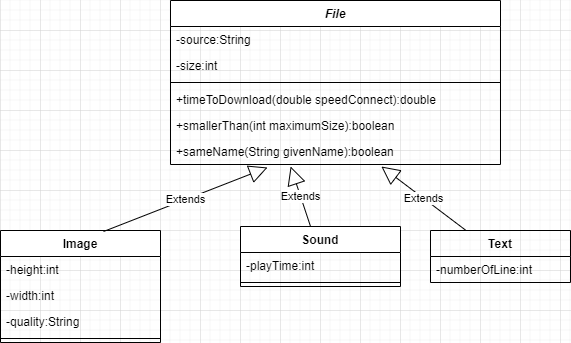

The diagram above was exported from draw.io. Its source (the exported page's mxGraphModel, read from the mxfile embedded in the PNG):
<mxGraphModel dx="880" dy="427" grid="1" gridSize="10" guides="1" tooltips="1" connect="1" arrows="1" fold="1" page="1" pageScale="1" pageWidth="827" pageHeight="1169" math="0" shadow="0">
  <root>
    <mxCell id="0" />
    <mxCell id="1" parent="0" />
    <mxCell id="4D1ICbjqv6BmRm78UKCm-1" value="File" style="swimlane;fontStyle=3;align=center;verticalAlign=top;childLayout=stackLayout;horizontal=1;startSize=26;horizontalStack=0;resizeParent=1;resizeParentMax=0;resizeLast=0;collapsible=1;marginBottom=0;" parent="1" vertex="1">
      <mxGeometry x="210" y="50" width="330" height="164" as="geometry" />
    </mxCell>
    <mxCell id="4D1ICbjqv6BmRm78UKCm-2" value="-source:String" style="text;strokeColor=none;fillColor=none;align=left;verticalAlign=top;spacingLeft=4;spacingRight=4;overflow=hidden;rotatable=0;points=[[0,0.5],[1,0.5]];portConstraint=eastwest;" parent="4D1ICbjqv6BmRm78UKCm-1" vertex="1">
      <mxGeometry y="26" width="330" height="26" as="geometry" />
    </mxCell>
    <mxCell id="4D1ICbjqv6BmRm78UKCm-5" value="-size:int" style="text;strokeColor=none;fillColor=none;align=left;verticalAlign=top;spacingLeft=4;spacingRight=4;overflow=hidden;rotatable=0;points=[[0,0.5],[1,0.5]];portConstraint=eastwest;" parent="4D1ICbjqv6BmRm78UKCm-1" vertex="1">
      <mxGeometry y="52" width="330" height="26" as="geometry" />
    </mxCell>
    <mxCell id="4D1ICbjqv6BmRm78UKCm-3" value="" style="line;strokeWidth=1;fillColor=none;align=left;verticalAlign=middle;spacingTop=-1;spacingLeft=3;spacingRight=3;rotatable=0;labelPosition=right;points=[];portConstraint=eastwest;strokeColor=inherit;" parent="4D1ICbjqv6BmRm78UKCm-1" vertex="1">
      <mxGeometry y="78" width="330" height="8" as="geometry" />
    </mxCell>
    <mxCell id="4D1ICbjqv6BmRm78UKCm-4" value="+timeToDownload(double speedConnect):double" style="text;strokeColor=none;fillColor=none;align=left;verticalAlign=top;spacingLeft=4;spacingRight=4;overflow=hidden;rotatable=0;points=[[0,0.5],[1,0.5]];portConstraint=eastwest;" parent="4D1ICbjqv6BmRm78UKCm-1" vertex="1">
      <mxGeometry y="86" width="330" height="26" as="geometry" />
    </mxCell>
    <mxCell id="4D1ICbjqv6BmRm78UKCm-6" value="+smallerThan(int maximumSize):boolean" style="text;strokeColor=none;fillColor=none;align=left;verticalAlign=top;spacingLeft=4;spacingRight=4;overflow=hidden;rotatable=0;points=[[0,0.5],[1,0.5]];portConstraint=eastwest;" parent="4D1ICbjqv6BmRm78UKCm-1" vertex="1">
      <mxGeometry y="112" width="330" height="26" as="geometry" />
    </mxCell>
    <mxCell id="4D1ICbjqv6BmRm78UKCm-7" value="+sameName(String givenName):boolean" style="text;strokeColor=none;fillColor=none;align=left;verticalAlign=top;spacingLeft=4;spacingRight=4;overflow=hidden;rotatable=0;points=[[0,0.5],[1,0.5]];portConstraint=eastwest;" parent="4D1ICbjqv6BmRm78UKCm-1" vertex="1">
      <mxGeometry y="138" width="330" height="26" as="geometry" />
    </mxCell>
    <mxCell id="4D1ICbjqv6BmRm78UKCm-8" value="Image" style="swimlane;fontStyle=1;align=center;verticalAlign=top;childLayout=stackLayout;horizontal=1;startSize=26;horizontalStack=0;resizeParent=1;resizeParentMax=0;resizeLast=0;collapsible=1;marginBottom=0;" parent="1" vertex="1">
      <mxGeometry x="40" y="280" width="160" height="112" as="geometry" />
    </mxCell>
    <mxCell id="4D1ICbjqv6BmRm78UKCm-9" value="-height:int" style="text;strokeColor=none;fillColor=none;align=left;verticalAlign=top;spacingLeft=4;spacingRight=4;overflow=hidden;rotatable=0;points=[[0,0.5],[1,0.5]];portConstraint=eastwest;" parent="4D1ICbjqv6BmRm78UKCm-8" vertex="1">
      <mxGeometry y="26" width="160" height="26" as="geometry" />
    </mxCell>
    <mxCell id="4D1ICbjqv6BmRm78UKCm-12" value="-width:int" style="text;strokeColor=none;fillColor=none;align=left;verticalAlign=top;spacingLeft=4;spacingRight=4;overflow=hidden;rotatable=0;points=[[0,0.5],[1,0.5]];portConstraint=eastwest;" parent="4D1ICbjqv6BmRm78UKCm-8" vertex="1">
      <mxGeometry y="52" width="160" height="26" as="geometry" />
    </mxCell>
    <mxCell id="4D1ICbjqv6BmRm78UKCm-13" value="-quality:String" style="text;strokeColor=none;fillColor=none;align=left;verticalAlign=top;spacingLeft=4;spacingRight=4;overflow=hidden;rotatable=0;points=[[0,0.5],[1,0.5]];portConstraint=eastwest;" parent="4D1ICbjqv6BmRm78UKCm-8" vertex="1">
      <mxGeometry y="78" width="160" height="26" as="geometry" />
    </mxCell>
    <mxCell id="4D1ICbjqv6BmRm78UKCm-10" value="" style="line;strokeWidth=1;fillColor=none;align=left;verticalAlign=middle;spacingTop=-1;spacingLeft=3;spacingRight=3;rotatable=0;labelPosition=right;points=[];portConstraint=eastwest;strokeColor=inherit;" parent="4D1ICbjqv6BmRm78UKCm-8" vertex="1">
      <mxGeometry y="104" width="160" height="8" as="geometry" />
    </mxCell>
    <mxCell id="4D1ICbjqv6BmRm78UKCm-14" value="Sound" style="swimlane;fontStyle=1;align=center;verticalAlign=top;childLayout=stackLayout;horizontal=1;startSize=26;horizontalStack=0;resizeParent=1;resizeParentMax=0;resizeLast=0;collapsible=1;marginBottom=0;" parent="1" vertex="1">
      <mxGeometry x="280" y="276" width="160" height="60" as="geometry" />
    </mxCell>
    <mxCell id="4D1ICbjqv6BmRm78UKCm-15" value="-playTime:int" style="text;strokeColor=none;fillColor=none;align=left;verticalAlign=top;spacingLeft=4;spacingRight=4;overflow=hidden;rotatable=0;points=[[0,0.5],[1,0.5]];portConstraint=eastwest;" parent="4D1ICbjqv6BmRm78UKCm-14" vertex="1">
      <mxGeometry y="26" width="160" height="26" as="geometry" />
    </mxCell>
    <mxCell id="4D1ICbjqv6BmRm78UKCm-16" value="" style="line;strokeWidth=1;fillColor=none;align=left;verticalAlign=middle;spacingTop=-1;spacingLeft=3;spacingRight=3;rotatable=0;labelPosition=right;points=[];portConstraint=eastwest;strokeColor=inherit;" parent="4D1ICbjqv6BmRm78UKCm-14" vertex="1">
      <mxGeometry y="52" width="160" height="8" as="geometry" />
    </mxCell>
    <mxCell id="4D1ICbjqv6BmRm78UKCm-18" value="Text" style="swimlane;fontStyle=1;childLayout=stackLayout;horizontal=1;startSize=26;fillColor=none;horizontalStack=0;resizeParent=1;resizeParentMax=0;resizeLast=0;collapsible=1;marginBottom=0;" parent="1" vertex="1">
      <mxGeometry x="470" y="280" width="140" height="52" as="geometry" />
    </mxCell>
    <mxCell id="4D1ICbjqv6BmRm78UKCm-19" value="-numberOfLine:int" style="text;strokeColor=none;fillColor=none;align=left;verticalAlign=top;spacingLeft=4;spacingRight=4;overflow=hidden;rotatable=0;points=[[0,0.5],[1,0.5]];portConstraint=eastwest;" parent="4D1ICbjqv6BmRm78UKCm-18" vertex="1">
      <mxGeometry y="26" width="140" height="26" as="geometry" />
    </mxCell>
    <mxCell id="4D1ICbjqv6BmRm78UKCm-23" value="Extends" style="endArrow=block;endSize=16;endFill=0;html=1;rounded=0;entryX=0.294;entryY=1.115;entryDx=0;entryDy=0;entryPerimeter=0;exitX=0.644;exitY=0.009;exitDx=0;exitDy=0;exitPerimeter=0;" parent="1" source="4D1ICbjqv6BmRm78UKCm-8" target="4D1ICbjqv6BmRm78UKCm-7" edge="1">
      <mxGeometry width="160" relative="1" as="geometry">
        <mxPoint x="140" y="270" as="sourcePoint" />
        <mxPoint x="490" y="250" as="targetPoint" />
      </mxGeometry>
    </mxCell>
    <mxCell id="4D1ICbjqv6BmRm78UKCm-25" value="Extends" style="endArrow=block;endSize=16;endFill=0;html=1;rounded=0;entryX=0.364;entryY=1.077;entryDx=0;entryDy=0;entryPerimeter=0;" parent="1" source="4D1ICbjqv6BmRm78UKCm-14" target="4D1ICbjqv6BmRm78UKCm-7" edge="1">
      <mxGeometry width="160" relative="1" as="geometry">
        <mxPoint x="150" y="280" as="sourcePoint" />
        <mxPoint x="317.02" y="226.99" as="targetPoint" />
      </mxGeometry>
    </mxCell>
    <mxCell id="4D1ICbjqv6BmRm78UKCm-26" value="Extends" style="endArrow=block;endSize=16;endFill=0;html=1;rounded=0;entryX=0.639;entryY=1.077;entryDx=0;entryDy=0;entryPerimeter=0;" parent="1" source="4D1ICbjqv6BmRm78UKCm-18" target="4D1ICbjqv6BmRm78UKCm-7" edge="1">
      <mxGeometry width="160" relative="1" as="geometry">
        <mxPoint x="160" y="290" as="sourcePoint" />
        <mxPoint x="327.02" y="236.99" as="targetPoint" />
      </mxGeometry>
    </mxCell>
  </root>
</mxGraphModel>